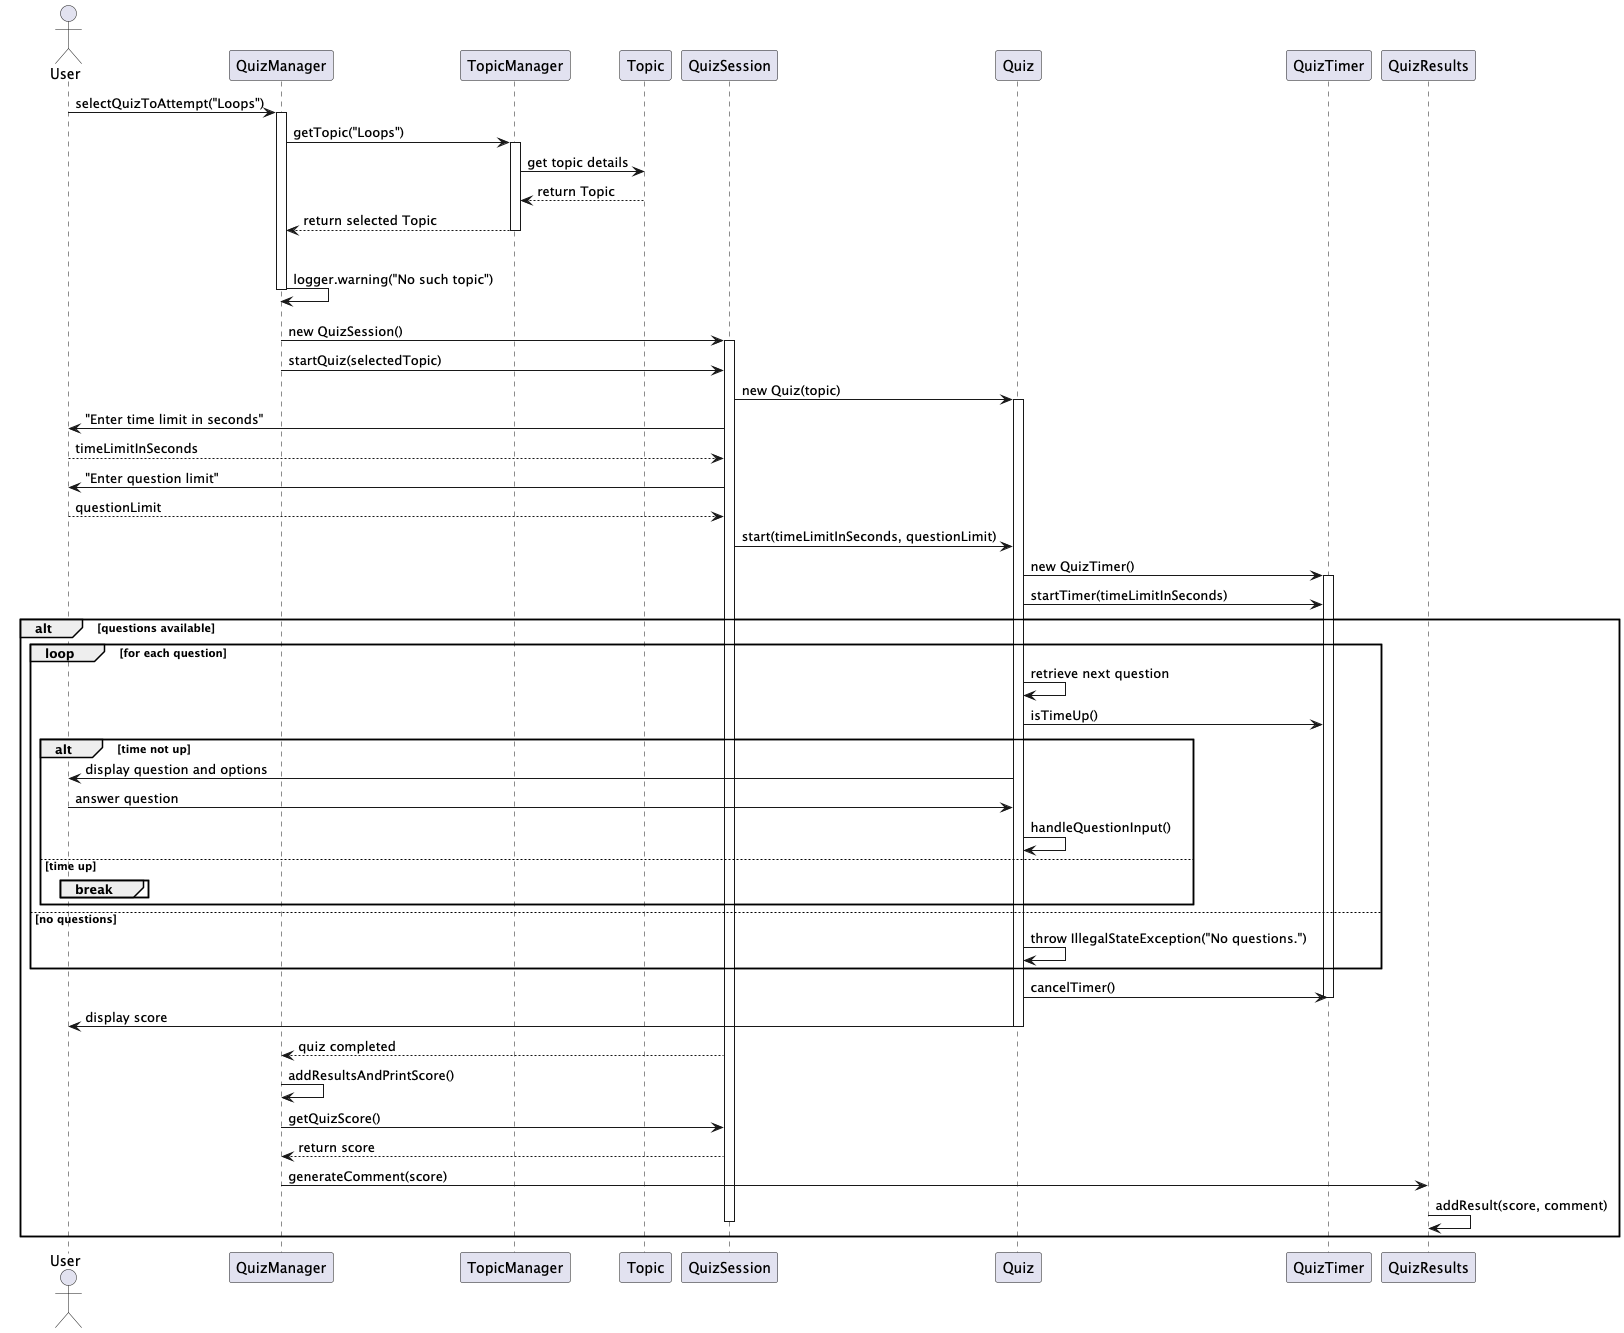

The diagram above was rendered by PlantUML. Its source (embedded in the PNG):
@startuml

actor User

participant QuizManager as QM
participant TopicManager as TM
participant Topic
participant QuizSession as QS
participant Quiz
participant QuizTimer as QT
participant QuizResults as QR

User -> QM : selectQuizToAttempt("Loops")
activate QM

QM -> TM : getTopic("Loops")
activate TM
TM -> Topic : get topic details
Topic --> TM : return Topic
deactivate Topic
TM --> QM : return selected Topic
deactivate TM

alt Topic not found
    QM -> QM : logger.warning("No such topic")
    deactivate QM
else Topic found
    QM -> QS : new QuizSession()
    activate QS
    QM -> QS : startQuiz(selectedTopic)
    
    QS -> Quiz : new Quiz(topic)
    activate Quiz
    
    QS -> User : "Enter time limit in seconds"
    User --> QS : timeLimitInSeconds
    
    QS -> User : "Enter question limit"
    User --> QS : questionLimit

    QS -> Quiz : start(timeLimitInSeconds, questionLimit)
    
    Quiz -> QT : new QuizTimer()
    activate QT
    Quiz -> QT : startTimer(timeLimitInSeconds)

    alt questions available
        loop for each question
            Quiz -> Quiz : retrieve next question
            Quiz -> QT : isTimeUp()
            alt time not up
                Quiz -> User : display question and options
                User -> Quiz : answer question
                Quiz -> Quiz : handleQuestionInput()
            else time up
                break
            end
        end
    else no questions
        Quiz -> Quiz : throw IllegalStateException("No questions.")
    end

    Quiz -> QT : cancelTimer()
    deactivate QT
    Quiz -> User : display score
    deactivate Quiz

    QS --> QM : quiz completed
    QM -> QM : addResultsAndPrintScore()
    QM -> QS : getQuizScore()
    QS --> QM : return score
    QM -> QR : generateComment(score)
    QR -> QR : addResult(score, comment)
    deactivate QS
end

deactivate QM

@enduml